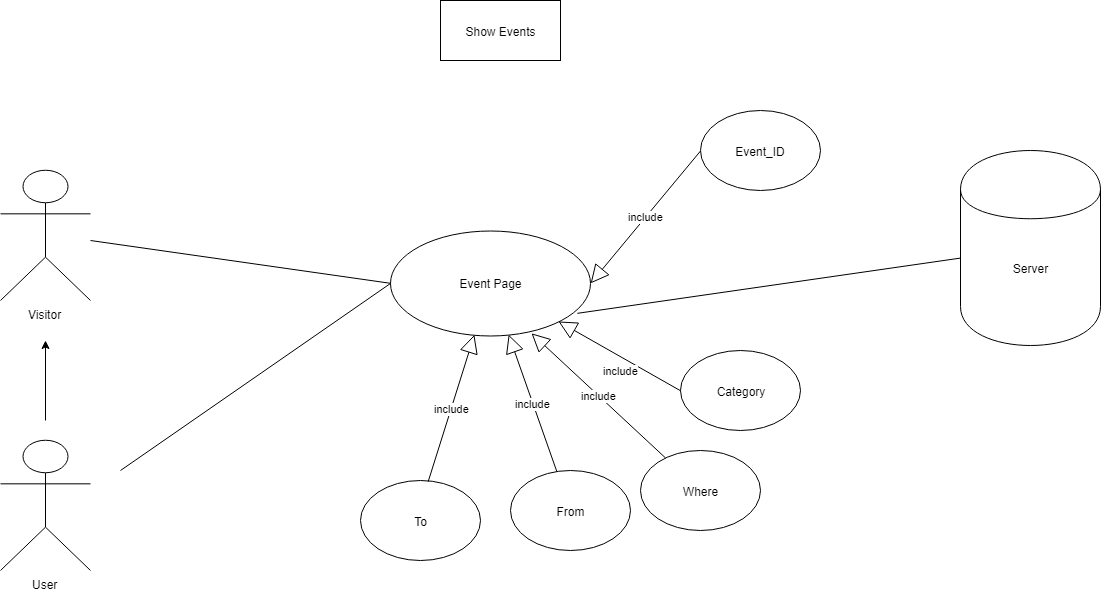

The diagram above was exported from draw.io. Its source (the exported page's mxGraphModel, read from the mxfile embedded in the PNG):
<mxGraphModel dx="2189" dy="1778" grid="1" gridSize="10" guides="1" tooltips="1" connect="1" arrows="1" fold="1" page="1" pageScale="1" pageWidth="850" pageHeight="1100" math="0" shadow="0">
  <root>
    <mxCell id="0" />
    <mxCell id="1" parent="0" />
    <mxCell id="EBS_tB9NlRPYEHfKpoKU-1" value="Visitor" style="shape=umlActor;verticalLabelPosition=bottom;labelBackgroundColor=#ffffff;verticalAlign=top;html=1;outlineConnect=0;" vertex="1" parent="1">
      <mxGeometry x="-270" y="120" width="90" height="130" as="geometry" />
    </mxCell>
    <mxCell id="EBS_tB9NlRPYEHfKpoKU-13" value="User" style="shape=umlActor;verticalLabelPosition=bottom;labelBackgroundColor=#ffffff;verticalAlign=top;html=1;outlineConnect=0;" vertex="1" parent="1">
      <mxGeometry x="-270" y="390" width="90" height="130" as="geometry" />
    </mxCell>
    <mxCell id="EBS_tB9NlRPYEHfKpoKU-16" value="" style="endArrow=classic;html=1;" edge="1" parent="1">
      <mxGeometry width="50" height="50" relative="1" as="geometry">
        <mxPoint x="-225" y="370" as="sourcePoint" />
        <mxPoint x="-225" y="290" as="targetPoint" />
      </mxGeometry>
    </mxCell>
    <mxCell id="EBS_tB9NlRPYEHfKpoKU-17" value="Event Page" style="ellipse;whiteSpace=wrap;html=1;" vertex="1" parent="1">
      <mxGeometry x="120" y="180" width="200" height="105" as="geometry" />
    </mxCell>
    <mxCell id="EBS_tB9NlRPYEHfKpoKU-18" value="Server" style="shape=cylinder;whiteSpace=wrap;html=1;boundedLbl=1;backgroundOutline=1;" vertex="1" parent="1">
      <mxGeometry x="690" y="100" width="140" height="195" as="geometry" />
    </mxCell>
    <mxCell id="EBS_tB9NlRPYEHfKpoKU-21" value="Event_ID" style="ellipse;whiteSpace=wrap;html=1;" vertex="1" parent="1">
      <mxGeometry x="430" y="60" width="120" height="80" as="geometry" />
    </mxCell>
    <mxCell id="EBS_tB9NlRPYEHfKpoKU-25" value="include" style="endArrow=block;endSize=16;endFill=0;html=1;entryX=1;entryY=0.5;entryDx=0;entryDy=0;exitX=0;exitY=0.5;exitDx=0;exitDy=0;" edge="1" parent="1" source="EBS_tB9NlRPYEHfKpoKU-21" target="EBS_tB9NlRPYEHfKpoKU-17">
      <mxGeometry width="160" relative="1" as="geometry">
        <mxPoint x="420" y="60" as="sourcePoint" />
        <mxPoint x="-110" y="560" as="targetPoint" />
      </mxGeometry>
    </mxCell>
    <mxCell id="EBS_tB9NlRPYEHfKpoKU-34" value="" style="endArrow=none;html=1;exitX=0;exitY=0.5;exitDx=0;exitDy=0;" edge="1" parent="1" source="EBS_tB9NlRPYEHfKpoKU-17">
      <mxGeometry width="50" height="50" relative="1" as="geometry">
        <mxPoint x="130" y="360" as="sourcePoint" />
        <mxPoint x="-150" y="420" as="targetPoint" />
      </mxGeometry>
    </mxCell>
    <mxCell id="EBS_tB9NlRPYEHfKpoKU-40" value="Where" style="ellipse;whiteSpace=wrap;html=1;" vertex="1" parent="1">
      <mxGeometry x="370" y="400" width="120" height="80" as="geometry" />
    </mxCell>
    <mxCell id="EBS_tB9NlRPYEHfKpoKU-41" value="Category" style="ellipse;whiteSpace=wrap;html=1;" vertex="1" parent="1">
      <mxGeometry x="410" y="300" width="120" height="80" as="geometry" />
    </mxCell>
    <mxCell id="EBS_tB9NlRPYEHfKpoKU-42" value="include" style="endArrow=block;endSize=16;endFill=0;html=1;entryX=0.706;entryY=0.983;entryDx=0;entryDy=0;entryPerimeter=0;" edge="1" parent="1" source="EBS_tB9NlRPYEHfKpoKU-40" target="EBS_tB9NlRPYEHfKpoKU-17">
      <mxGeometry width="160" relative="1" as="geometry">
        <mxPoint x="424.16666666666697" y="514.3333333333335" as="sourcePoint" />
        <mxPoint x="240" y="290" as="targetPoint" />
      </mxGeometry>
    </mxCell>
    <mxCell id="EBS_tB9NlRPYEHfKpoKU-43" value="include" style="endArrow=block;endSize=16;endFill=0;html=1;exitX=0;exitY=0.5;exitDx=0;exitDy=0;" edge="1" parent="1" source="EBS_tB9NlRPYEHfKpoKU-41" target="EBS_tB9NlRPYEHfKpoKU-17">
      <mxGeometry x="-0.1121" y="12" width="160" relative="1" as="geometry">
        <mxPoint x="420" y="390" as="sourcePoint" />
        <mxPoint x="331.8333333333335" y="377.8333333333335" as="targetPoint" />
        <mxPoint as="offset" />
      </mxGeometry>
    </mxCell>
    <mxCell id="EBS_tB9NlRPYEHfKpoKU-45" value="" style="endArrow=none;html=1;entryX=0.933;entryY=0.789;entryDx=0;entryDy=0;entryPerimeter=0;" edge="1" parent="1" source="EBS_tB9NlRPYEHfKpoKU-18" target="EBS_tB9NlRPYEHfKpoKU-17">
      <mxGeometry width="50" height="50" relative="1" as="geometry">
        <mxPoint x="140" y="370" as="sourcePoint" />
        <mxPoint x="330" y="340" as="targetPoint" />
      </mxGeometry>
    </mxCell>
    <mxCell id="EBS_tB9NlRPYEHfKpoKU-47" value="Show Events" style="rounded=0;whiteSpace=wrap;html=1;" vertex="1" parent="1">
      <mxGeometry x="170" y="-50" width="120" height="60" as="geometry" />
    </mxCell>
    <mxCell id="EBS_tB9NlRPYEHfKpoKU-50" value="" style="endArrow=none;html=1;exitX=0;exitY=0.5;exitDx=0;exitDy=0;" edge="1" parent="1" source="EBS_tB9NlRPYEHfKpoKU-17">
      <mxGeometry width="50" height="50" relative="1" as="geometry">
        <mxPoint x="130" y="220" as="sourcePoint" />
        <mxPoint x="-180" y="190" as="targetPoint" />
      </mxGeometry>
    </mxCell>
    <mxCell id="EBS_tB9NlRPYEHfKpoKU-51" value="From" style="ellipse;whiteSpace=wrap;html=1;" vertex="1" parent="1">
      <mxGeometry x="240" y="420" width="120" height="80" as="geometry" />
    </mxCell>
    <mxCell id="EBS_tB9NlRPYEHfKpoKU-52" value="include" style="endArrow=block;endSize=16;endFill=0;html=1;" edge="1" parent="1" source="EBS_tB9NlRPYEHfKpoKU-51" target="EBS_tB9NlRPYEHfKpoKU-17">
      <mxGeometry width="160" relative="1" as="geometry">
        <mxPoint x="412.971603889157" y="438.5258633057838" as="sourcePoint" />
        <mxPoint x="190" y="290" as="targetPoint" />
      </mxGeometry>
    </mxCell>
    <mxCell id="EBS_tB9NlRPYEHfKpoKU-53" value="To" style="ellipse;whiteSpace=wrap;html=1;" vertex="1" parent="1">
      <mxGeometry x="90" y="430" width="120" height="80" as="geometry" />
    </mxCell>
    <mxCell id="EBS_tB9NlRPYEHfKpoKU-54" value="include" style="endArrow=block;endSize=16;endFill=0;html=1;exitX=0.562;exitY=0.017;exitDx=0;exitDy=0;exitPerimeter=0;" edge="1" parent="1" source="EBS_tB9NlRPYEHfKpoKU-53" target="EBS_tB9NlRPYEHfKpoKU-17">
      <mxGeometry width="160" relative="1" as="geometry">
        <mxPoint x="296.3399648678969" y="431.05044036657137" as="sourcePoint" />
        <mxPoint x="248.15474794564716" y="294.12756447043375" as="targetPoint" />
      </mxGeometry>
    </mxCell>
  </root>
</mxGraphModel>